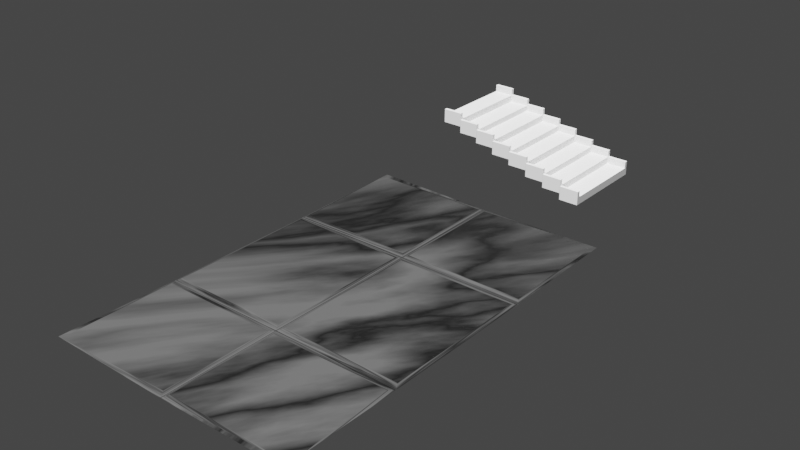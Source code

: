 # Source: Building.blend  (saved by Blender 2.90.8; exported with 4.5.12 LTS)
import bpy
from mathutils import Matrix  # noqa: F401  (used for matrix-valued properties, if any)

bpy.ops.wm.read_factory_settings(use_empty=True)
scene = bpy.context.scene
scene.name = 'Scene'

# ---- collections
col_collection = bpy.data.collections.new('Collection'); scene.collection.children.link(col_collection)
col_stairway = bpy.data.collections.new('Stairway'); scene.collection.children.link(col_stairway)

# ---- materials (node trees are filled in below, after node groups)
mat_material = bpy.data.materials.new('Material')
mat_material.alpha_threshold = 0.0
mat_material.use_transparent_shadow = False
mat_material.line_color = (0.0, 0.0, 0.0, 1.0)
mat_material_001 = bpy.data.materials.new('Material.001')
mat_material_001.use_transparent_shadow = False

# ---- material node trees
mat_material.use_nodes = True; mat_material.node_tree.nodes.clear()
_N = mat_material.node_tree.nodes; _L = mat_material.node_tree.links
n0 = _N.new('ShaderNodeOutputMaterial'); n0.name = 'Material Output'; n0.location = (300, 300)
n1 = _N.new('ShaderNodeBsdfPrincipled'); n1.name = 'Principled BSDF'; n1.location = (10, 300)
n1.distribution = 'GGX'
n1.subsurface_method = 'BURLEY'
n1.inputs[2].default_value = 0.4
n1.inputs[3].default_value = 1.45
n1.inputs[27].default_value = (0.0, 0.0, 0.0, 1.0)
n1.inputs[28].default_value = 1.0
_L.new(n1.outputs[0], n0.inputs[0])
n0.is_active_output = True
mat_material_001.use_nodes = True; mat_material_001.node_tree.nodes.clear()
_N = mat_material_001.node_tree.nodes; _L = mat_material_001.node_tree.links
n0 = _N.new('ShaderNodeTexVoronoi'); n0.name = 'Voronoi Texture'; n0.location = (-135, 223)
n0.feature = 'DISTANCE_TO_EDGE'
n1 = _N.new('ShaderNodeTexNoise'); n1.name = 'Noise Texture'; n1.location = (-383, 211)
n1.inputs[2].default_value = 0.4
n1.inputs[3].default_value = 9.1
n1.inputs[8].default_value = 2.0
n2 = _N.new('ShaderNodeValToRGB'); n2.name = 'ColorRamp'; n2.location = (-259, -57)
while len(n2.color_ramp.elements) > 1: n2.color_ramp.elements.remove(n2.color_ramp.elements[-1])
n2.color_ramp.elements[0].position = 0.0; n2.color_ramp.elements[0].color = (0.001751, 0.001751, 0.001751, 1.0)
_e = n2.color_ramp.elements.new(0.3273); _e.color = (0.07043, 0.07043, 0.07043, 1.0)
n3 = _N.new('ShaderNodeOutputMaterial'); n3.name = 'Material Output'; n3.location = (882, 160)
n4 = _N.new('ShaderNodeBsdfAnisotropic'); n4.name = 'Glossy BSDF'; n4.location = (269, 438)
n4.distribution = 'GGX'
n4.inputs[0].default_value = (0.0, 0.0, 0.0, 1.0)
n4.inputs[1].default_value = 0.1923
n5 = _N.new('ShaderNodeBsdfPrincipled'); n5.name = 'Principled BSDF'; n5.location = (149, 276)
n5.distribution = 'GGX'
n5.subsurface_method = 'BURLEY'
n5.inputs[3].default_value = 1.45
n5.inputs[27].default_value = (0.0, 0.0, 0.0, 1.0)
n5.inputs[28].default_value = 1.0
n6 = _N.new('ShaderNodeMixShader'); n6.name = 'Mix Shader'; n6.location = (518, 398)
n6.inputs[0].default_value = 0.7583
_L.new(n1.outputs[1], n0.inputs[0])
_L.new(n0.outputs[0], n2.inputs[0])
_L.new(n2.outputs[0], n5.inputs[0])
_L.new(n4.outputs[0], n6.inputs[1])
_L.new(n5.outputs[0], n6.inputs[2])
_L.new(n6.outputs[0], n3.inputs[0])
n3.is_active_output = True

# ---- world
world_world = bpy.data.worlds.new('World'); scene.world = world_world
world_world.use_nodes = True; world_world.node_tree.nodes.clear()
_N = world_world.node_tree.nodes; _L = world_world.node_tree.links
n0 = _N.new('ShaderNodeOutputWorld'); n0.name = 'World Output'; n0.location = (300, 300)
n1 = _N.new('ShaderNodeBackground'); n1.name = 'Background'; n1.location = (10, 300)
n1.inputs[0].default_value = (0.05088, 0.05088, 0.05088, 1.0)
_L.new(n1.outputs[0], n0.inputs[0])
n0.is_active_output = True
world_world.color = (0.05088, 0.05088, 0.05088)
world_world.use_sun_shadow = False
world_world.sun_shadow_jitter_overblur = 0.0

# ---- lights
light_sun = bpy.data.lights.new('Sun', 'SUN')
light_sun.transmission_factor = 0.0
light_sun.angle = 0.2465
light_sun.shadow_soft_size = 0.125

# ---- meshes
me_cube = bpy.data.meshes.new('Cube')
me_cube.from_pydata([(0.5403, 0.5403, 0.5403), (0.5403, 0.5403, -0.5403), (0.5403, -0.5403, 0.5403), (0.5403, -0.5403, -0.5403), (-0.5403, 0.5403, 0.5403), (-0.5403, 0.5403, -0.5403), (-0.5403, -0.5403, 0.5403), (-0.5403, -0.5403, -0.5403), (-0.5403, -0.5795, -0.5403), (-0.5403, -0.5795, 0.5403), (0.5403, -0.5795, 0.5403), (0.5403, -0.5795, -0.5403), (0.5403, -0.5403, 1.408), (-0.5403, -0.5403, 1.408), (0.5403, -0.5795, 1.408), (-0.5403, -0.5795, 1.408), (0.5403, 0.5795, -0.5403), (-0.5403, 0.5795, -0.5403), (0.5403, 0.5795, 0.5403), (-0.5403, 0.5795, 0.5403), (-0.5403, 0.5403, 1.495), (0.5403, 0.5403, 1.495), (-0.5403, 0.5795, 1.495), (0.5403, 0.5795, 1.495)], [], [(0, 4, 6, 2), (6, 7, 8, 9), (7, 6, 4, 5), (5, 1, 3, 7), (1, 0, 2, 3), (0, 1, 16, 18), (11, 10, 9, 8), (7, 3, 11, 8), (9, 10, 14, 15), (3, 2, 10, 11), (12, 13, 15, 14), (10, 2, 12, 14), (2, 6, 13, 12), (6, 9, 15, 13), (17, 19, 18, 16), (5, 4, 19, 17), (1, 5, 17, 16), (0, 18, 23, 21), (20, 21, 23, 22), (18, 19, 22, 23), (19, 4, 20, 22), (4, 0, 21, 20)])
_uv = me_cube.uv_layers.new(name='UVMap')
_uv.uv.foreach_set('vector', [0.625, 0.5, 0.875, 0.5, 0.875, 0.75, 0.625, 0.75, 0.625, 0.0, 0.375, 0.0, 0.375, 0.0, 0.625, 0.0, 0.375, 0.0, 0.625, 0.0, 0.625, 0.25, 0.375, 0.25, 0.125, 0.5, 0.375, 0.5, 0.375, 0.75, 0.125, 0.75, 0.375, 0.5, 0.625, 0.5, 0.625, 0.75, 0.375, 0.75, 0.625, 0.5, 0.375, 0.5, 0.375, 0.5, 0.625, 0.5, 0.375, 0.75, 0.625, 0.75, 0.625, 1.0, 0.375, 1.0, 0.125, 0.75, 0.375, 0.75, 0.375, 0.75, 0.125, 0.75, 0.625, 1.0, 0.625, 0.75, 0.625, 0.75, 0.625, 1.0, 0.375, 0.75, 0.625, 0.75, 0.625, 0.75, 0.375, 0.75, 0.625, 0.75, 0.875, 0.75, 0.875, 0.75, 0.625, 0.75, 0.625, 0.75, 0.625, 0.75, 0.625, 0.75, 0.625, 0.75, 0.625, 0.75, 0.875, 0.75, 0.875, 0.75, 0.625, 0.75, 0.625, 0.0, 0.625, 0.0, 0.625, 0.0, 0.625, 0.0, 0.375, 0.25, 0.625, 0.25, 0.625, 0.5, 0.375, 0.5, 0.375, 0.25, 0.625, 0.25, 0.625, 0.25, 0.375, 0.25, 0.375, 0.5, 0.125, 0.5, 0.125, 0.5, 0.375, 0.5, 0.625, 0.5, 0.625, 0.5, 0.625, 0.5, 0.625, 0.5, 0.875, 0.5, 0.625, 0.5, 0.625, 0.5, 0.875, 0.5, 0.625, 0.5, 0.625, 0.25, 0.625, 0.25, 0.625, 0.5, 0.625, 0.25, 0.625, 0.25, 0.625, 0.25, 0.625, 0.25, 0.875, 0.5, 0.625, 0.5, 0.625, 0.5, 0.875, 0.5])
me_cube.materials.append(mat_material)
me_cube.use_remesh_preserve_volume = False
me_cube.use_remesh_preserve_attributes = False
me_cube.use_mirror_vertex_groups = False
me_cube.update()
me_cube_001 = bpy.data.meshes.new('Cube.001')
me_cube_001.from_pydata([(0.5403, 0.5403, 0.5403), (0.5403, 0.5403, -0.5403), (0.5403, -0.5403, 0.5403), (0.5403, -0.5403, -0.5403), (-0.5403, 0.5403, 0.5403), (-0.5403, 0.5403, -0.5403), (-0.5403, -0.5403, 0.5403), (-0.5403, -0.5403, -0.5403), (-0.5403, -0.5795, -0.5403), (-0.5403, -0.5795, 0.5403), (0.5403, -0.5795, 0.5403), (0.5403, -0.5795, -0.5403), (0.5403, -0.5403, 1.408), (-0.5403, -0.5403, 1.408), (0.5403, -0.5795, 1.408), (-0.5403, -0.5795, 1.408), (0.5403, 0.5795, -0.5403), (-0.5403, 0.5795, -0.5403), (0.5403, 0.5795, 0.5403), (-0.5403, 0.5795, 0.5403), (-0.5403, 0.5403, 1.495), (0.5403, 0.5403, 1.495), (-0.5403, 0.5795, 1.495), (0.5403, 0.5795, 1.495)], [], [(0, 4, 6, 2), (6, 7, 8, 9), (7, 6, 4, 5), (5, 1, 3, 7), (1, 0, 2, 3), (1, 5, 17, 16), (11, 10, 9, 8), (7, 3, 11, 8), (9, 10, 14, 15), (3, 2, 10, 11), (12, 13, 15, 14), (10, 2, 12, 14), (2, 6, 13, 12), (6, 9, 15, 13), (17, 19, 18, 16), (0, 18, 23, 21), (0, 1, 16, 18), (5, 4, 19, 17), (20, 21, 23, 22), (4, 0, 21, 20), (19, 4, 20, 22), (18, 19, 22, 23)])
_uv = me_cube_001.uv_layers.new(name='UVMap')
_uv.uv.foreach_set('vector', [0.625, 0.5, 0.875, 0.5, 0.875, 0.75, 0.625, 0.75, 0.625, 0.0, 0.375, 0.0, 0.375, 0.0, 0.625, 0.0, 0.375, 0.0, 0.625, 0.0, 0.625, 0.25, 0.375, 0.25, 0.125, 0.5, 0.375, 0.5, 0.375, 0.75, 0.125, 0.75, 0.375, 0.5, 0.625, 0.5, 0.625, 0.75, 0.375, 0.75, 0.375, 0.5, 0.125, 0.5, 0.125, 0.5, 0.375, 0.5, 0.375, 0.75, 0.625, 0.75, 0.625, 1.0, 0.375, 1.0, 0.125, 0.75, 0.375, 0.75, 0.375, 0.75, 0.125, 0.75, 0.625, 1.0, 0.625, 0.75, 0.625, 0.75, 0.625, 1.0, 0.375, 0.75, 0.625, 0.75, 0.625, 0.75, 0.375, 0.75, 0.625, 0.75, 0.875, 0.75, 0.875, 0.75, 0.625, 0.75, 0.625, 0.75, 0.625, 0.75, 0.625, 0.75, 0.625, 0.75, 0.625, 0.75, 0.875, 0.75, 0.875, 0.75, 0.625, 0.75, 0.625, 0.0, 0.625, 0.0, 0.625, 0.0, 0.625, 0.0, 0.375, 0.25, 0.625, 0.25, 0.625, 0.5, 0.375, 0.5, 0.625, 0.5, 0.625, 0.5, 0.625, 0.5, 0.625, 0.5, 0.625, 0.5, 0.375, 0.5, 0.375, 0.5, 0.625, 0.5, 0.375, 0.25, 0.625, 0.25, 0.625, 0.25, 0.375, 0.25, 0.875, 0.5, 0.625, 0.5, 0.625, 0.5, 0.875, 0.5, 0.875, 0.5, 0.625, 0.5, 0.625, 0.5, 0.875, 0.5, 0.625, 0.25, 0.625, 0.25, 0.625, 0.25, 0.625, 0.25, 0.625, 0.5, 0.625, 0.25, 0.625, 0.25, 0.625, 0.5])
me_cube_001.materials.append(mat_material)
me_cube_001.use_remesh_preserve_volume = False
me_cube_001.use_remesh_preserve_attributes = False
me_cube_001.use_mirror_vertex_groups = False
me_cube_001.update()
me_cube_002 = bpy.data.meshes.new('Cube.002')
me_cube_002.from_pydata([(0.5403, 0.5403, 0.5403), (0.5403, 0.5403, -0.5403), (0.5403, -0.5403, 0.5403), (0.5403, -0.5403, -0.5403), (-0.5403, 0.5403, 0.5403), (-0.5403, 0.5403, -0.5403), (-0.5403, -0.5403, 0.5403), (-0.5403, -0.5403, -0.5403), (-0.5403, -0.5795, -0.5403), (-0.5403, -0.5795, 0.5403), (0.5403, -0.5795, 0.5403), (0.5403, -0.5795, -0.5403), (0.5403, -0.5403, 1.408), (-0.5403, -0.5403, 1.408), (0.5403, -0.5795, 1.408), (-0.5403, -0.5795, 1.408), (0.5403, 0.5795, -0.5403), (-0.5403, 0.5795, -0.5403), (0.5403, 0.5795, 0.5403), (-0.5403, 0.5795, 0.5403), (-0.5403, 0.5403, 1.495), (0.5403, 0.5403, 1.495), (-0.5403, 0.5795, 1.495), (0.5403, 0.5795, 1.495)], [], [(0, 4, 6, 2), (6, 7, 8, 9), (7, 6, 4, 5), (5, 1, 3, 7), (1, 0, 2, 3), (5, 4, 19, 17), (11, 10, 9, 8), (7, 3, 11, 8), (9, 10, 14, 15), (3, 2, 10, 11), (12, 13, 15, 14), (10, 2, 12, 14), (2, 6, 13, 12), (6, 9, 15, 13), (17, 19, 18, 16), (1, 5, 17, 16), (0, 18, 23, 21), (0, 1, 16, 18), (20, 21, 23, 22), (18, 19, 22, 23), (4, 0, 21, 20), (19, 4, 20, 22)])
_uv = me_cube_002.uv_layers.new(name='UVMap')
_uv.uv.foreach_set('vector', [0.625, 0.5, 0.875, 0.5, 0.875, 0.75, 0.625, 0.75, 0.625, 0.0, 0.375, 0.0, 0.375, 0.0, 0.625, 0.0, 0.375, 0.0, 0.625, 0.0, 0.625, 0.25, 0.375, 0.25, 0.125, 0.5, 0.375, 0.5, 0.375, 0.75, 0.125, 0.75, 0.375, 0.5, 0.625, 0.5, 0.625, 0.75, 0.375, 0.75, 0.375, 0.25, 0.625, 0.25, 0.625, 0.25, 0.375, 0.25, 0.375, 0.75, 0.625, 0.75, 0.625, 1.0, 0.375, 1.0, 0.125, 0.75, 0.375, 0.75, 0.375, 0.75, 0.125, 0.75, 0.625, 1.0, 0.625, 0.75, 0.625, 0.75, 0.625, 1.0, 0.375, 0.75, 0.625, 0.75, 0.625, 0.75, 0.375, 0.75, 0.625, 0.75, 0.875, 0.75, 0.875, 0.75, 0.625, 0.75, 0.625, 0.75, 0.625, 0.75, 0.625, 0.75, 0.625, 0.75, 0.625, 0.75, 0.875, 0.75, 0.875, 0.75, 0.625, 0.75, 0.625, 0.0, 0.625, 0.0, 0.625, 0.0, 0.625, 0.0, 0.375, 0.25, 0.625, 0.25, 0.625, 0.5, 0.375, 0.5, 0.375, 0.5, 0.125, 0.5, 0.125, 0.5, 0.375, 0.5, 0.625, 0.5, 0.625, 0.5, 0.625, 0.5, 0.625, 0.5, 0.625, 0.5, 0.375, 0.5, 0.375, 0.5, 0.625, 0.5, 0.875, 0.5, 0.625, 0.5, 0.625, 0.5, 0.875, 0.5, 0.625, 0.5, 0.625, 0.25, 0.625, 0.25, 0.625, 0.5, 0.875, 0.5, 0.625, 0.5, 0.625, 0.5, 0.875, 0.5, 0.625, 0.25, 0.625, 0.25, 0.625, 0.25, 0.625, 0.25])
me_cube_002.materials.append(mat_material)
me_cube_002.use_remesh_preserve_volume = False
me_cube_002.use_remesh_preserve_attributes = False
me_cube_002.use_mirror_vertex_groups = False
me_cube_002.update()
me_cube_003 = bpy.data.meshes.new('Cube.003')
me_cube_003.from_pydata([(0.5403, 0.5403, 0.5403), (0.5403, 0.5403, -0.5403), (0.5403, -0.5403, 0.5403), (0.5403, -0.5403, -0.5403), (-0.5403, 0.5403, 0.5403), (-0.5403, 0.5403, -0.5403), (-0.5403, -0.5403, 0.5403), (-0.5403, -0.5403, -0.5403), (-0.5403, -0.5795, -0.5403), (-0.5403, -0.5795, 0.5403), (0.5403, -0.5795, 0.5403), (0.5403, -0.5795, -0.5403), (0.5403, -0.5403, 1.408), (-0.5403, -0.5403, 1.408), (0.5403, -0.5795, 1.408), (-0.5403, -0.5795, 1.408), (0.5403, 0.5795, -0.5403), (-0.5403, 0.5795, -0.5403), (0.5403, 0.5795, 0.5403), (-0.5403, 0.5795, 0.5403), (-0.5403, 0.5403, 1.495), (0.5403, 0.5403, 1.495), (-0.5403, 0.5795, 1.495), (0.5403, 0.5795, 1.495)], [], [(0, 4, 6, 2), (6, 7, 8, 9), (7, 6, 4, 5), (5, 1, 3, 7), (1, 0, 2, 3), (0, 1, 16, 18), (11, 10, 9, 8), (7, 3, 11, 8), (9, 10, 14, 15), (3, 2, 10, 11), (12, 13, 15, 14), (10, 2, 12, 14), (2, 6, 13, 12), (6, 9, 15, 13), (17, 19, 18, 16), (5, 4, 19, 17), (1, 5, 17, 16), (0, 18, 23, 21), (20, 21, 23, 22), (18, 19, 22, 23), (19, 4, 20, 22), (4, 0, 21, 20)])
_uv = me_cube_003.uv_layers.new(name='UVMap')
_uv.uv.foreach_set('vector', [0.625, 0.5, 0.875, 0.5, 0.875, 0.75, 0.625, 0.75, 0.625, 0.0, 0.375, 0.0, 0.375, 0.0, 0.625, 0.0, 0.375, 0.0, 0.625, 0.0, 0.625, 0.25, 0.375, 0.25, 0.125, 0.5, 0.375, 0.5, 0.375, 0.75, 0.125, 0.75, 0.375, 0.5, 0.625, 0.5, 0.625, 0.75, 0.375, 0.75, 0.625, 0.5, 0.375, 0.5, 0.375, 0.5, 0.625, 0.5, 0.375, 0.75, 0.625, 0.75, 0.625, 1.0, 0.375, 1.0, 0.125, 0.75, 0.375, 0.75, 0.375, 0.75, 0.125, 0.75, 0.625, 1.0, 0.625, 0.75, 0.625, 0.75, 0.625, 1.0, 0.375, 0.75, 0.625, 0.75, 0.625, 0.75, 0.375, 0.75, 0.625, 0.75, 0.875, 0.75, 0.875, 0.75, 0.625, 0.75, 0.625, 0.75, 0.625, 0.75, 0.625, 0.75, 0.625, 0.75, 0.625, 0.75, 0.875, 0.75, 0.875, 0.75, 0.625, 0.75, 0.625, 0.0, 0.625, 0.0, 0.625, 0.0, 0.625, 0.0, 0.375, 0.25, 0.625, 0.25, 0.625, 0.5, 0.375, 0.5, 0.375, 0.25, 0.625, 0.25, 0.625, 0.25, 0.375, 0.25, 0.375, 0.5, 0.125, 0.5, 0.125, 0.5, 0.375, 0.5, 0.625, 0.5, 0.625, 0.5, 0.625, 0.5, 0.625, 0.5, 0.875, 0.5, 0.625, 0.5, 0.625, 0.5, 0.875, 0.5, 0.625, 0.5, 0.625, 0.25, 0.625, 0.25, 0.625, 0.5, 0.625, 0.25, 0.625, 0.25, 0.625, 0.25, 0.625, 0.25, 0.875, 0.5, 0.625, 0.5, 0.625, 0.5, 0.875, 0.5])
me_cube_003.materials.append(mat_material)
me_cube_003.use_remesh_preserve_volume = False
me_cube_003.use_remesh_preserve_attributes = False
me_cube_003.use_mirror_vertex_groups = False
me_cube_003.update()
me_cube_004 = bpy.data.meshes.new('Cube.004')
me_cube_004.from_pydata([(0.5403, 0.5403, 0.5403), (0.5403, 0.5403, -0.5403), (0.5403, -0.5403, 0.5403), (0.5403, -0.5403, -0.5403), (-0.5403, 0.5403, 0.5403), (-0.5403, 0.5403, -0.5403), (-0.5403, -0.5403, 0.5403), (-0.5403, -0.5403, -0.5403), (-0.5403, -0.5795, -0.5403), (-0.5403, -0.5795, 0.5403), (0.5403, -0.5795, 0.5403), (0.5403, -0.5795, -0.5403), (0.5403, -0.5403, 1.408), (-0.5403, -0.5403, 1.408), (0.5403, -0.5795, 1.408), (-0.5403, -0.5795, 1.408), (0.5403, 0.5795, -0.5403), (-0.5403, 0.5795, -0.5403), (0.5403, 0.5795, 0.5403), (-0.5403, 0.5795, 0.5403), (-0.5403, 0.5403, 1.495), (0.5403, 0.5403, 1.495), (-0.5403, 0.5795, 1.495), (0.5403, 0.5795, 1.495)], [], [(0, 4, 6, 2), (6, 7, 8, 9), (7, 6, 4, 5), (5, 1, 3, 7), (1, 0, 2, 3), (1, 5, 17, 16), (11, 10, 9, 8), (7, 3, 11, 8), (9, 10, 14, 15), (3, 2, 10, 11), (12, 13, 15, 14), (10, 2, 12, 14), (2, 6, 13, 12), (6, 9, 15, 13), (17, 19, 18, 16), (18, 19, 22, 23), (0, 1, 16, 18), (5, 4, 19, 17), (20, 21, 23, 22), (0, 18, 23, 21), (4, 0, 21, 20), (19, 4, 20, 22)])
_uv = me_cube_004.uv_layers.new(name='UVMap')
_uv.uv.foreach_set('vector', [0.625, 0.5, 0.875, 0.5, 0.875, 0.75, 0.625, 0.75, 0.625, 0.0, 0.375, 0.0, 0.375, 0.0, 0.625, 0.0, 0.375, 0.0, 0.625, 0.0, 0.625, 0.25, 0.375, 0.25, 0.125, 0.5, 0.375, 0.5, 0.375, 0.75, 0.125, 0.75, 0.375, 0.5, 0.625, 0.5, 0.625, 0.75, 0.375, 0.75, 0.375, 0.5, 0.125, 0.5, 0.125, 0.5, 0.375, 0.5, 0.375, 0.75, 0.625, 0.75, 0.625, 1.0, 0.375, 1.0, 0.125, 0.75, 0.375, 0.75, 0.375, 0.75, 0.125, 0.75, 0.625, 1.0, 0.625, 0.75, 0.625, 0.75, 0.625, 1.0, 0.375, 0.75, 0.625, 0.75, 0.625, 0.75, 0.375, 0.75, 0.625, 0.75, 0.875, 0.75, 0.875, 0.75, 0.625, 0.75, 0.625, 0.75, 0.625, 0.75, 0.625, 0.75, 0.625, 0.75, 0.625, 0.75, 0.875, 0.75, 0.875, 0.75, 0.625, 0.75, 0.625, 0.0, 0.625, 0.0, 0.625, 0.0, 0.625, 0.0, 0.375, 0.25, 0.625, 0.25, 0.625, 0.5, 0.375, 0.5, 0.625, 0.5, 0.625, 0.25, 0.625, 0.25, 0.625, 0.5, 0.625, 0.5, 0.375, 0.5, 0.375, 0.5, 0.625, 0.5, 0.375, 0.25, 0.625, 0.25, 0.625, 0.25, 0.375, 0.25, 0.875, 0.5, 0.625, 0.5, 0.625, 0.5, 0.875, 0.5, 0.625, 0.5, 0.625, 0.5, 0.625, 0.5, 0.625, 0.5, 0.875, 0.5, 0.625, 0.5, 0.625, 0.5, 0.875, 0.5, 0.625, 0.25, 0.625, 0.25, 0.625, 0.25, 0.625, 0.25])
me_cube_004.materials.append(mat_material)
me_cube_004.use_remesh_preserve_volume = False
me_cube_004.use_remesh_preserve_attributes = False
me_cube_004.use_mirror_vertex_groups = False
me_cube_004.update()
me_cube_005 = bpy.data.meshes.new('Cube.005')
me_cube_005.from_pydata([(0.5403, 0.5403, 0.5403), (0.5403, 0.5403, -0.5403), (0.5403, -0.5403, 0.5403), (0.5403, -0.5403, -0.5403), (-0.5403, 0.5403, 0.5403), (-0.5403, 0.5403, -0.5403), (-0.5403, -0.5403, 0.5403), (-0.5403, -0.5403, -0.5403), (-0.5403, -0.5795, -0.5403), (-0.5403, -0.5795, 0.5403), (0.5403, -0.5795, 0.5403), (0.5403, -0.5795, -0.5403), (0.5403, -0.5403, 1.408), (-0.5403, -0.5403, 1.408), (0.5403, -0.5795, 1.408), (-0.5403, -0.5795, 1.408), (0.5403, 0.5795, -0.5403), (-0.5403, 0.5795, -0.5403), (0.5403, 0.5795, 0.5403), (-0.5403, 0.5795, 0.5403), (-0.5403, 0.5403, 1.495), (0.5403, 0.5403, 1.495), (-0.5403, 0.5795, 1.495), (0.5403, 0.5795, 1.495)], [], [(0, 4, 6, 2), (6, 7, 8, 9), (7, 6, 4, 5), (5, 1, 3, 7), (1, 0, 2, 3), (0, 1, 16, 18), (11, 10, 9, 8), (7, 3, 11, 8), (9, 10, 14, 15), (3, 2, 10, 11), (12, 13, 15, 14), (10, 2, 12, 14), (2, 6, 13, 12), (6, 9, 15, 13), (17, 19, 18, 16), (5, 4, 19, 17), (1, 5, 17, 16), (0, 18, 23, 21), (20, 21, 23, 22), (18, 19, 22, 23), (19, 4, 20, 22), (4, 0, 21, 20)])
_uv = me_cube_005.uv_layers.new(name='UVMap')
_uv.uv.foreach_set('vector', [0.625, 0.5, 0.875, 0.5, 0.875, 0.75, 0.625, 0.75, 0.625, 0.0, 0.375, 0.0, 0.375, 0.0, 0.625, 0.0, 0.375, 0.0, 0.625, 0.0, 0.625, 0.25, 0.375, 0.25, 0.125, 0.5, 0.375, 0.5, 0.375, 0.75, 0.125, 0.75, 0.375, 0.5, 0.625, 0.5, 0.625, 0.75, 0.375, 0.75, 0.625, 0.5, 0.375, 0.5, 0.375, 0.5, 0.625, 0.5, 0.375, 0.75, 0.625, 0.75, 0.625, 1.0, 0.375, 1.0, 0.125, 0.75, 0.375, 0.75, 0.375, 0.75, 0.125, 0.75, 0.625, 1.0, 0.625, 0.75, 0.625, 0.75, 0.625, 1.0, 0.375, 0.75, 0.625, 0.75, 0.625, 0.75, 0.375, 0.75, 0.625, 0.75, 0.875, 0.75, 0.875, 0.75, 0.625, 0.75, 0.625, 0.75, 0.625, 0.75, 0.625, 0.75, 0.625, 0.75, 0.625, 0.75, 0.875, 0.75, 0.875, 0.75, 0.625, 0.75, 0.625, 0.0, 0.625, 0.0, 0.625, 0.0, 0.625, 0.0, 0.375, 0.25, 0.625, 0.25, 0.625, 0.5, 0.375, 0.5, 0.375, 0.25, 0.625, 0.25, 0.625, 0.25, 0.375, 0.25, 0.375, 0.5, 0.125, 0.5, 0.125, 0.5, 0.375, 0.5, 0.625, 0.5, 0.625, 0.5, 0.625, 0.5, 0.625, 0.5, 0.875, 0.5, 0.625, 0.5, 0.625, 0.5, 0.875, 0.5, 0.625, 0.5, 0.625, 0.25, 0.625, 0.25, 0.625, 0.5, 0.625, 0.25, 0.625, 0.25, 0.625, 0.25, 0.625, 0.25, 0.875, 0.5, 0.625, 0.5, 0.625, 0.5, 0.875, 0.5])
me_cube_005.materials.append(mat_material)
me_cube_005.use_remesh_preserve_volume = False
me_cube_005.use_remesh_preserve_attributes = False
me_cube_005.use_mirror_vertex_groups = False
me_cube_005.update()
me_cube_006 = bpy.data.meshes.new('Cube.006')
me_cube_006.from_pydata([(0.5403, 0.5403, 0.5403), (0.5403, 0.5403, -0.5403), (0.5403, -0.5403, 0.5403), (0.5403, -0.5403, -0.5403), (-0.5403, 0.5403, 0.5403), (-0.5403, 0.5403, -0.5403), (-0.5403, -0.5403, 0.5403), (-0.5403, -0.5403, -0.5403), (-0.5403, -0.5795, -0.5403), (-0.5403, -0.5795, 0.5403), (0.5403, -0.5795, 0.5403), (0.5403, -0.5795, -0.5403), (0.5403, -0.5403, 1.408), (-0.5403, -0.5403, 1.408), (0.5403, -0.5795, 1.408), (-0.5403, -0.5795, 1.408), (0.5403, 0.5795, -0.5403), (-0.5403, 0.5795, -0.5403), (0.5403, 0.5795, 0.5403), (-0.5403, 0.5795, 0.5403), (-0.5403, 0.5403, 1.495), (0.5403, 0.5403, 1.495), (-0.5403, 0.5795, 1.495), (0.5403, 0.5795, 1.495)], [], [(0, 4, 6, 2), (6, 7, 8, 9), (7, 6, 4, 5), (5, 1, 3, 7), (1, 0, 2, 3), (5, 4, 19, 17), (11, 10, 9, 8), (7, 3, 11, 8), (9, 10, 14, 15), (3, 2, 10, 11), (12, 13, 15, 14), (10, 2, 12, 14), (2, 6, 13, 12), (6, 9, 15, 13), (17, 19, 18, 16), (1, 5, 17, 16), (18, 19, 22, 23), (0, 1, 16, 18), (20, 21, 23, 22), (4, 0, 21, 20), (19, 4, 20, 22), (0, 18, 23, 21)])
_uv = me_cube_006.uv_layers.new(name='UVMap')
_uv.uv.foreach_set('vector', [0.625, 0.5, 0.875, 0.5, 0.875, 0.75, 0.625, 0.75, 0.625, 0.0, 0.375, 0.0, 0.375, 0.0, 0.625, 0.0, 0.375, 0.0, 0.625, 0.0, 0.625, 0.25, 0.375, 0.25, 0.125, 0.5, 0.375, 0.5, 0.375, 0.75, 0.125, 0.75, 0.375, 0.5, 0.625, 0.5, 0.625, 0.75, 0.375, 0.75, 0.375, 0.25, 0.625, 0.25, 0.625, 0.25, 0.375, 0.25, 0.375, 0.75, 0.625, 0.75, 0.625, 1.0, 0.375, 1.0, 0.125, 0.75, 0.375, 0.75, 0.375, 0.75, 0.125, 0.75, 0.625, 1.0, 0.625, 0.75, 0.625, 0.75, 0.625, 1.0, 0.375, 0.75, 0.625, 0.75, 0.625, 0.75, 0.375, 0.75, 0.625, 0.75, 0.875, 0.75, 0.875, 0.75, 0.625, 0.75, 0.625, 0.75, 0.625, 0.75, 0.625, 0.75, 0.625, 0.75, 0.625, 0.75, 0.875, 0.75, 0.875, 0.75, 0.625, 0.75, 0.625, 0.0, 0.625, 0.0, 0.625, 0.0, 0.625, 0.0, 0.375, 0.25, 0.625, 0.25, 0.625, 0.5, 0.375, 0.5, 0.375, 0.5, 0.125, 0.5, 0.125, 0.5, 0.375, 0.5, 0.625, 0.5, 0.625, 0.25, 0.625, 0.25, 0.625, 0.5, 0.625, 0.5, 0.375, 0.5, 0.375, 0.5, 0.625, 0.5, 0.875, 0.5, 0.625, 0.5, 0.625, 0.5, 0.875, 0.5, 0.875, 0.5, 0.625, 0.5, 0.625, 0.5, 0.875, 0.5, 0.625, 0.25, 0.625, 0.25, 0.625, 0.25, 0.625, 0.25, 0.625, 0.5, 0.625, 0.5, 0.625, 0.5, 0.625, 0.5])
me_cube_006.materials.append(mat_material)
me_cube_006.use_remesh_preserve_volume = False
me_cube_006.use_remesh_preserve_attributes = False
me_cube_006.use_mirror_vertex_groups = False
me_cube_006.update()
me_cube_007 = bpy.data.meshes.new('Cube.007')
me_cube_007.from_pydata([(0.5403, 0.5403, 0.5403), (0.5403, 0.5403, -0.5403), (0.5403, -0.5403, 0.5403), (0.5403, -0.5403, -0.5403), (-0.5403, 0.5403, 0.5403), (-0.5403, 0.5403, -0.5403), (-0.5403, -0.5403, 0.5403), (-0.5403, -0.5403, -0.5403), (-0.5403, -0.5795, -0.5403), (-0.5403, -0.5795, 0.5403), (0.5403, -0.5795, 0.5403), (0.5403, -0.5795, -0.5403), (0.5403, -0.5403, 1.408), (-0.5403, -0.5403, 1.408), (0.5403, -0.5795, 1.408), (-0.5403, -0.5795, 1.408), (0.5403, 0.5795, -0.5403), (-0.5403, 0.5795, -0.5403), (0.5403, 0.5795, 0.5403), (-0.5403, 0.5795, 0.5403), (-0.5403, 0.5403, 1.495), (0.5403, 0.5403, 1.495), (-0.5403, 0.5795, 1.495), (0.5403, 0.5795, 1.495)], [], [(0, 4, 6, 2), (7, 3, 11, 8), (7, 6, 4, 5), (5, 1, 3, 7), (1, 0, 2, 3), (0, 1, 16, 18), (11, 10, 9, 8), (10, 2, 12, 14), (3, 2, 10, 11), (6, 7, 8, 9), (12, 13, 15, 14), (2, 6, 13, 12), (6, 9, 15, 13), (9, 10, 14, 15), (17, 19, 18, 16), (5, 4, 19, 17), (1, 5, 17, 16), (0, 18, 23, 21), (20, 21, 23, 22), (18, 19, 22, 23), (19, 4, 20, 22), (4, 0, 21, 20)])
_uv = me_cube_007.uv_layers.new(name='UVMap')
_uv.uv.foreach_set('vector', [0.625, 0.5, 0.875, 0.5, 0.875, 0.75, 0.625, 0.75, 0.125, 0.75, 0.375, 0.75, 0.375, 0.75, 0.125, 0.75, 0.375, 0.0, 0.625, 0.0, 0.625, 0.25, 0.375, 0.25, 0.125, 0.5, 0.375, 0.5, 0.375, 0.75, 0.125, 0.75, 0.375, 0.5, 0.625, 0.5, 0.625, 0.75, 0.375, 0.75, 0.625, 0.5, 0.375, 0.5, 0.375, 0.5, 0.625, 0.5, 0.375, 0.75, 0.625, 0.75, 0.625, 1.0, 0.375, 1.0, 0.625, 0.75, 0.625, 0.75, 0.625, 0.75, 0.625, 0.75, 0.375, 0.75, 0.625, 0.75, 0.625, 0.75, 0.375, 0.75, 0.625, 0.0, 0.375, 0.0, 0.375, 0.0, 0.625, 0.0, 0.625, 0.75, 0.875, 0.75, 0.875, 0.75, 0.625, 0.75, 0.625, 0.75, 0.875, 0.75, 0.875, 0.75, 0.625, 0.75, 0.625, 0.0, 0.625, 0.0, 0.625, 0.0, 0.625, 0.0, 0.625, 1.0, 0.625, 0.75, 0.625, 0.75, 0.625, 1.0, 0.375, 0.25, 0.625, 0.25, 0.625, 0.5, 0.375, 0.5, 0.375, 0.25, 0.625, 0.25, 0.625, 0.25, 0.375, 0.25, 0.375, 0.5, 0.125, 0.5, 0.125, 0.5, 0.375, 0.5, 0.625, 0.5, 0.625, 0.5, 0.625, 0.5, 0.625, 0.5, 0.875, 0.5, 0.625, 0.5, 0.625, 0.5, 0.875, 0.5, 0.625, 0.5, 0.625, 0.25, 0.625, 0.25, 0.625, 0.5, 0.625, 0.25, 0.625, 0.25, 0.625, 0.25, 0.625, 0.25, 0.875, 0.5, 0.625, 0.5, 0.625, 0.5, 0.875, 0.5])
me_cube_007.materials.append(mat_material)
me_cube_007.use_remesh_preserve_volume = False
me_cube_007.use_remesh_preserve_attributes = False
me_cube_007.use_mirror_vertex_groups = False
me_cube_007.update()
me_plane = bpy.data.meshes.new('Plane')
me_plane.from_pydata([(-2.53, -4.035, 0.0), (2.53, -4.035, 0.0), (-2.53, 4.074, 0.0), (2.53, 4.074, 0.0), (-2.53, -1.662, -0.02936), (-2.53, 1.53, -0.02936), (2.53, 1.53, -0.02936), (2.53, -1.662, -0.02936), (-0.01047, -4.035, -0.02936), (-0.01047, 4.074, -0.02936), (0.06639, 1.407, 0.0), (-0.08733, -1.785, 0.0), (-2.453, -3.912, 0.0), (-2.453, -1.785, 0.0), (0.06639, -1.785, 0.0), (-0.08733, -3.912, 0.0), (0.06639, -3.912, 0.0), (2.453, -3.912, 0.0), (0.06639, -1.539, 0.0), (2.453, -1.785, 0.0), (2.453, -1.539, 0.0), (2.453, 1.407, 0.0), (-0.08733, -1.539, 0.0), (-0.08733, 1.407, 0.0), (-0.08733, 1.653, 0.0), (-2.453, -1.539, 0.0), (-2.453, 1.407, 0.0), (-0.01047, -1.662, -0.02936), (-0.08733, 3.951, 0.0), (-2.453, 3.951, 0.0), (0.06639, 1.653, 0.0), (-2.453, 1.653, 0.0), (2.453, 1.653, 0.0), (2.453, 3.951, 0.0), (0.06639, 3.951, 0.0), (-0.01047, 1.53, -0.02936)], [], [(30, 32, 33, 34), (23, 26, 25, 22), (16, 17, 19, 14), (12, 15, 11, 13), (21, 10, 18, 20), (31, 24, 28, 29), (12, 13, 4, 0), (15, 12, 0, 8), (13, 11, 27, 4), (11, 15, 8, 27), (17, 16, 8, 1), (14, 19, 7, 27), (19, 17, 1, 7), (16, 14, 27, 8), (21, 20, 7, 6), (20, 18, 27, 7), (10, 21, 6, 35), (18, 10, 35, 27), (26, 23, 35, 5), (25, 26, 5, 4), (22, 25, 4, 27), (23, 22, 27, 35), (29, 28, 9, 2), (24, 31, 5, 35), (31, 29, 2, 5), (28, 24, 35, 9), (33, 32, 6, 3), (34, 33, 3, 9), (32, 30, 35, 6), (30, 34, 9, 35)])
_uv = me_plane.uv_layers.new(name='UVMap')
_uv.uv.foreach_set('vector', [0.5131, 0.7014, 0.9848, 0.7014, 0.9848, 0.9848, 0.5131, 0.9848, 0.4827, 0.6711, 0.01519, 0.6711, 0.01519, 0.3078, 0.4827, 0.3078, 0.5131, 0.01519, 0.9848, 0.01519, 0.9848, 0.2774, 0.5131, 0.2774, 0.01519, 0.01519, 0.4827, 0.01519, 0.4827, 0.2774, 0.01519, 0.2774, 0.9848, 0.6711, 0.5131, 0.6711, 0.5131, 0.3078, 0.9848, 0.3078, 0.01519, 0.7014, 0.4827, 0.7014, 0.4827, 0.9848, 0.01519, 0.9848, 0.01519, 0.01519, 0.01519, 0.2774, 0.0, 0.2926, 0.0, 0.0, 0.4827, 0.01519, 0.01519, 0.01519, 0.0, 0.0, 0.4979, 0.0, 0.01519, 0.2774, 0.4827, 0.2774, 0.4979, 0.2926, 0.0, 0.2926, 0.4827, 0.2774, 0.4827, 0.01519, 0.4979, 0.0, 0.4979, 0.2926, 0.9848, 0.01519, 0.5131, 0.01519, 0.4979, 0.0, 1.0, 0.0, 0.5131, 0.2774, 0.9848, 0.2774, 1.0, 0.2926, 0.4979, 0.2926, 0.9848, 0.2774, 0.9848, 0.01519, 1.0, 0.0, 1.0, 0.2926, 0.5131, 0.01519, 0.5131, 0.2774, 0.4979, 0.2926, 0.4979, 0.0, 0.9848, 0.6711, 0.9848, 0.3078, 1.0, 0.2926, 1.0, 0.6862, 0.9848, 0.3078, 0.5131, 0.3078, 0.4979, 0.2926, 1.0, 0.2926, 0.5131, 0.6711, 0.9848, 0.6711, 1.0, 0.6862, 0.4979, 0.6862, 0.5131, 0.3078, 0.5131, 0.6711, 0.4979, 0.6862, 0.4979, 0.2926, 0.01519, 0.6711, 0.4827, 0.6711, 0.4979, 0.6862, 0.0, 0.6862, 0.01519, 0.3078, 0.01519, 0.6711, 0.0, 0.6862, 0.0, 0.2926, 0.4827, 0.3078, 0.01519, 0.3078, 0.0, 0.2926, 0.4979, 0.2926, 0.4827, 0.6711, 0.4827, 0.3078, 0.4979, 0.2926, 0.4979, 0.6862, 0.01519, 0.9848, 0.4827, 0.9848, 0.4979, 1.0, 0.0, 1.0, 0.4827, 0.7014, 0.01519, 0.7014, 0.0, 0.6862, 0.4979, 0.6862, 0.01519, 0.7014, 0.01519, 0.9848, 0.0, 1.0, 0.0, 0.6862, 0.4827, 0.9848, 0.4827, 0.7014, 0.4979, 0.6862, 0.4979, 1.0, 0.9848, 0.9848, 0.9848, 0.7014, 1.0, 0.6862, 1.0, 1.0, 0.5131, 0.9848, 0.9848, 0.9848, 1.0, 1.0, 0.4979, 1.0, 0.9848, 0.7014, 0.5131, 0.7014, 0.4979, 0.6862, 1.0, 0.6862, 0.5131, 0.7014, 0.5131, 0.9848, 0.4979, 1.0, 0.4979, 0.6862])
me_plane.materials.append(mat_material_001)
me_plane.use_remesh_fix_poles = True
me_plane.use_remesh_preserve_attributes = False
me_plane.use_mirror_vertex_groups = False
me_plane.update()

# ---- objects
ob_empty = bpy.data.objects.new('Empty', None)
ob_cube = bpy.data.objects.new('Cube', me_cube)
ob_cube_001 = bpy.data.objects.new('Cube.001', me_cube_001)
ob_cube_002 = bpy.data.objects.new('Cube.002', me_cube_002)
ob_cube_003 = bpy.data.objects.new('Cube.003', me_cube_003)
ob_cube_004 = bpy.data.objects.new('Cube.004', me_cube_004)
ob_cube_005 = bpy.data.objects.new('Cube.005', me_cube_005)
ob_cube_006 = bpy.data.objects.new('Cube.006', me_cube_006)
ob_cube_007 = bpy.data.objects.new('Cube.007', me_cube_007)
ob_plane = bpy.data.objects.new('Plane', me_plane)
ob_sun = bpy.data.objects.new('Sun', light_sun)

# ---- transforms, parenting, visibility, modifiers, constraints
ob_empty.location = (-7.058, 0.0, 4.736)
ob_empty.rotation_euler = (1.547, 0.004851, 1.657)
ob_empty.scale = (2.823, 2.823, 2.823)
ob_empty.empty_display_type = 'IMAGE'
ob_empty.empty_display_size = 5.0
ob_empty.lineart.crease_threshold = 0.0
ob_cube.location = (1.274, 6.008, 0.2454)
ob_cube.scale = (0.3787, 1.632, 0.1458)
ob_cube.lock_rotations_4d = False
ob_cube.empty_display_type = 'ARROWS'
ob_cube.lineart.crease_threshold = 0.0
ob_cube_001.location = (0.8667, 6.008, 0.3833)
ob_cube_001.scale = (0.3787, 1.632, 0.1458)
ob_cube_001.lock_rotations_4d = False
ob_cube_001.empty_display_type = 'ARROWS'
ob_cube_001.lineart.crease_threshold = 0.0
ob_cube_002.location = (0.4564, 6.008, 0.5004)
ob_cube_002.scale = (0.3787, 1.632, 0.1458)
ob_cube_002.lock_rotations_4d = False
ob_cube_002.empty_display_type = 'ARROWS'
ob_cube_002.lineart.crease_threshold = 0.0
ob_cube_003.location = (0.04499, 6.008, 0.6383)
ob_cube_003.scale = (0.3787, 1.632, 0.1458)
ob_cube_003.lock_rotations_4d = False
ob_cube_003.empty_display_type = 'ARROWS'
ob_cube_003.lineart.crease_threshold = 0.0
ob_cube_004.location = (-0.3649, 6.008, 0.7575)
ob_cube_004.scale = (0.3787, 1.632, 0.1458)
ob_cube_004.lock_rotations_4d = False
ob_cube_004.empty_display_type = 'ARROWS'
ob_cube_004.lineart.crease_threshold = 0.0
ob_cube_005.location = (-0.7728, 6.008, 0.8954)
ob_cube_005.scale = (0.3787, 1.632, 0.1458)
ob_cube_005.lock_rotations_4d = False
ob_cube_005.empty_display_type = 'ARROWS'
ob_cube_005.lineart.crease_threshold = 0.0
ob_cube_006.location = (-1.18, 6.008, 1.012)
ob_cube_006.scale = (0.3787, 1.632, 0.1458)
ob_cube_006.lock_rotations_4d = False
ob_cube_006.empty_display_type = 'ARROWS'
ob_cube_006.lineart.crease_threshold = 0.0
ob_cube_007.location = (-1.588, 6.008, 1.15)
ob_cube_007.scale = (0.3787, 1.632, 0.1458)
ob_cube_007.lock_rotations_4d = False
ob_cube_007.empty_display_type = 'ARROWS'
ob_cube_007.lineart.crease_threshold = 0.0
ob_plane.location = (0.0, 0.0, 0.0)
ob_plane.lineart.crease_threshold = 0.0
ob_sun.location = (0.0, 0.0, 2.492)
ob_sun.rotation_euler = (0.3619, 0.1477, -0.09109)
ob_sun.lineart.crease_threshold = 0.0

# ---- collection membership
col_collection.objects.link(ob_empty)
col_stairway.objects.link(ob_cube)
col_stairway.objects.link(ob_cube_001)
col_stairway.objects.link(ob_cube_002)
col_stairway.objects.link(ob_cube_003)
col_stairway.objects.link(ob_cube_004)
col_stairway.objects.link(ob_cube_005)
col_stairway.objects.link(ob_cube_006)
col_stairway.objects.link(ob_cube_007)
col_stairway.objects.link(ob_plane)
col_stairway.objects.link(ob_sun)

# ---- scene / render settings (as saved in the file)
scene.frame_start = 1; scene.frame_end = 250; scene.frame_set(1)
scene.render.engine = 'BLENDER_EEVEE_NEXT'
scene.cycles.use_denoising = False
scene.cycles.samples = 128
scene.cycles.sampling_pattern = 'TABULATED_SOBOL'
scene.cycles.use_adaptive_sampling = False
scene.cycles.use_light_tree = False
scene.view_settings.view_transform = 'Filmic'
bpy.context.view_layer.update()

# ---- added for rendering (the .blend has no active camera): camera
cam_auto = bpy.data.cameras.new('AutoCamera')
cam_auto.lens = 50.0
cam_auto.sensor_width = 36.0
cam_auto.clip_end = 1000.0
ob_auto_camera = bpy.data.objects.new('AutoCamera', cam_auto)
scene.collection.objects.link(ob_auto_camera)
ob_auto_camera.location = (11.2676, -12.0616, 9.68355)
ob_auto_camera.rotation_euler = (1.09748, -7.21219e-08, 0.694738)
scene.camera = ob_auto_camera
bpy.context.view_layer.update()
